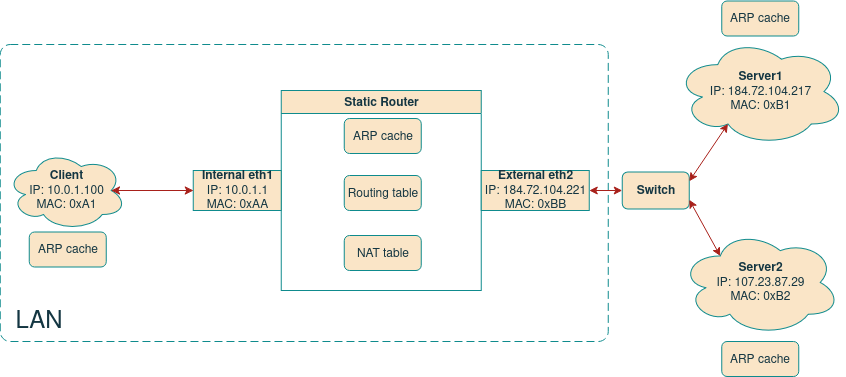

The diagram above was exported from draw.io. Its source (the exported page's mxGraphModel, read from the mxfile embedded in the PNG):
<mxGraphModel dx="1595" dy="800" grid="1" gridSize="10" guides="1" tooltips="1" connect="1" arrows="1" fold="1" page="1" pageScale="1" pageWidth="850" pageHeight="1100" math="0" shadow="0">
  <root>
    <mxCell id="0" />
    <mxCell id="1" parent="0" />
    <mxCell id="2" value="" style="group" connectable="0" vertex="1" parent="1">
      <mxGeometry x="760.76" y="228.5" width="845" height="375.5" as="geometry" />
    </mxCell>
    <mxCell id="3" value="&lt;div&gt;&lt;b&gt;Server1&lt;/b&gt;&lt;/div&gt;&lt;div&gt;IP: 184.72.104.217&lt;/div&gt;&lt;div&gt;MAC: 0xB1&lt;br&gt;&lt;/div&gt;" style="ellipse;shape=cloud;whiteSpace=wrap;html=1;labelBackgroundColor=none;fillColor=#FAE5C7;strokeColor=#0F8B8D;fontColor=#143642;" vertex="1" parent="2">
      <mxGeometry x="675" y="36.5" width="170" height="108" as="geometry" />
    </mxCell>
    <mxCell id="4" value="&lt;div&gt;&lt;b&gt;Server2&lt;/b&gt;&lt;/div&gt;&lt;div&gt;IP: 107.23.87.29&lt;/div&gt;&lt;div&gt;MAC: 0xB2&lt;br&gt;&lt;/div&gt;" style="ellipse;shape=cloud;whiteSpace=wrap;html=1;labelBackgroundColor=none;fillColor=#FAE5C7;strokeColor=#0F8B8D;fontColor=#143642;" vertex="1" parent="2">
      <mxGeometry x="680" y="228.5" width="160" height="106" as="geometry" />
    </mxCell>
    <mxCell id="5" value="&lt;b&gt;Switch&lt;/b&gt;" style="rounded=1;whiteSpace=wrap;html=1;labelBackgroundColor=none;fillColor=#FAE5C7;strokeColor=#0F8B8D;fontColor=#143642;" vertex="1" parent="2">
      <mxGeometry x="622" y="171" width="67" height="37" as="geometry" />
    </mxCell>
    <mxCell id="6" value="" style="group;dashed=1;labelBackgroundColor=none;fontColor=#143642;" connectable="0" vertex="1" parent="2">
      <mxGeometry x="6" y="89.5" width="583" height="200" as="geometry" />
    </mxCell>
    <mxCell id="7" value="&lt;div&gt;&lt;b&gt;Client&lt;/b&gt;&lt;/div&gt;&lt;div&gt;IP: 10.0.1.100&lt;/div&gt;&lt;div&gt;MAC: 0xA1&lt;br&gt;&lt;/div&gt;" style="ellipse;shape=cloud;whiteSpace=wrap;html=1;labelBackgroundColor=none;fillColor=#FAE5C7;strokeColor=#0F8B8D;fontColor=#143642;" vertex="1" parent="6">
      <mxGeometry y="60" width="120" height="80" as="geometry" />
    </mxCell>
    <mxCell id="8" value="" style="group;labelBackgroundColor=none;fontColor=#143642;" connectable="0" vertex="1" parent="6">
      <mxGeometry x="187" width="396" height="200" as="geometry" />
    </mxCell>
    <mxCell id="9" value="Static Router" style="swimlane;whiteSpace=wrap;html=1;labelBackgroundColor=none;fillColor=#FAE5C7;strokeColor=#0F8B8D;fontColor=#143642;" vertex="1" parent="8">
      <mxGeometry x="88" width="200" height="200" as="geometry" />
    </mxCell>
    <mxCell id="10" value="&lt;div&gt;&lt;b&gt;Internal eth1&lt;/b&gt;&lt;/div&gt;&lt;div&gt;IP: 10.0.1.1&lt;/div&gt;&lt;div&gt;MAC: 0xAA&lt;br&gt;&lt;/div&gt;" style="rounded=0;whiteSpace=wrap;html=1;labelBackgroundColor=none;fillColor=#FAE5C7;strokeColor=#0F8B8D;fontColor=#143642;" vertex="1" parent="8">
      <mxGeometry y="80" width="88" height="40" as="geometry" />
    </mxCell>
    <mxCell id="11" value="&lt;div&gt;&lt;b&gt;External eth2&lt;/b&gt;&lt;/div&gt;&lt;div&gt;IP: 184.72.104.221&lt;/div&gt;&lt;div&gt;MAC: 0xBB&lt;br&gt;&lt;/div&gt;" style="rounded=0;whiteSpace=wrap;html=1;labelBackgroundColor=none;fillColor=#FAE5C7;strokeColor=#0F8B8D;fontColor=#143642;" vertex="1" parent="8">
      <mxGeometry x="288" y="80" width="108" height="40" as="geometry" />
    </mxCell>
    <mxCell id="12" value="" style="endArrow=classic;startArrow=classic;html=1;rounded=0;exitX=0.875;exitY=0.5;exitDx=0;exitDy=0;exitPerimeter=0;entryX=0;entryY=0.5;entryDx=0;entryDy=0;labelBackgroundColor=none;strokeColor=#A8201A;fontColor=default;" edge="1" parent="6" source="7" target="10">
      <mxGeometry width="50" height="50" relative="1" as="geometry">
        <mxPoint x="258" y="219" as="sourcePoint" />
        <mxPoint x="308" y="169" as="targetPoint" />
      </mxGeometry>
    </mxCell>
    <object placeholders="1" c4Name="LAN" id="13">
      <mxCell style="rounded=1;fontSize=11;whiteSpace=wrap;html=1;dashed=1;arcSize=20;fillColor=none;strokeColor=#0F8B8D;fontColor=#143642;labelBackgroundColor=none;align=left;verticalAlign=bottom;labelBorderColor=none;spacingTop=0;spacing=10;dashPattern=8 4;metaEdit=1;rotatable=0;perimeter=rectanglePerimeter;noLabel=0;labelPadding=0;allowArrows=0;connectable=0;expand=0;recursiveResize=0;editable=1;pointerEvents=0;absoluteArcSize=1;points=[[0.25,0,0],[0.5,0,0],[0.75,0,0],[1,0.25,0],[1,0.5,0],[1,0.75,0],[0.75,1,0],[0.5,1,0],[0.25,1,0],[0,0.75,0],[0,0.5,0],[0,0.25,0]];" vertex="1" parent="2">
        <mxGeometry y="43.5" width="608" height="297" as="geometry" />
      </mxCell>
    </object>
    <mxCell id="14" value="&lt;font style=&quot;font-size: 24px;&quot;&gt;LAN&lt;/font&gt;" style="text;html=1;align=center;verticalAlign=middle;resizable=0;points=[];autosize=1;strokeColor=none;fillColor=none;labelBackgroundColor=none;fontColor=#143642;" vertex="1" parent="2">
      <mxGeometry x="6" y="299.5" width="65" height="41" as="geometry" />
    </mxCell>
    <mxCell id="15" value="" style="endArrow=classic;startArrow=classic;html=1;rounded=0;exitX=1;exitY=0.5;exitDx=0;exitDy=0;entryX=0;entryY=0.5;entryDx=0;entryDy=0;labelBackgroundColor=none;strokeColor=#A8201A;fontColor=default;" edge="1" parent="2" source="11" target="5">
      <mxGeometry width="50" height="50" relative="1" as="geometry">
        <mxPoint x="721" y="198.5" as="sourcePoint" />
        <mxPoint x="771" y="148.5" as="targetPoint" />
      </mxGeometry>
    </mxCell>
    <mxCell id="16" value="" style="endArrow=classic;startArrow=classic;html=1;rounded=0;entryX=1;entryY=0.75;entryDx=0;entryDy=0;exitX=0.25;exitY=0.25;exitDx=0;exitDy=0;exitPerimeter=0;labelBackgroundColor=none;strokeColor=#A8201A;fontColor=default;" edge="1" parent="2" source="4" target="5">
      <mxGeometry width="50" height="50" relative="1" as="geometry">
        <mxPoint x="729" y="246.5" as="sourcePoint" />
        <mxPoint x="779" y="196.5" as="targetPoint" />
      </mxGeometry>
    </mxCell>
    <mxCell id="17" value="" style="endArrow=classic;startArrow=classic;html=1;rounded=0;exitX=1;exitY=0.25;exitDx=0;exitDy=0;entryX=0.31;entryY=0.8;entryDx=0;entryDy=0;entryPerimeter=0;labelBackgroundColor=none;strokeColor=#A8201A;fontColor=default;" edge="1" parent="2" source="5" target="3">
      <mxGeometry width="50" height="50" relative="1" as="geometry">
        <mxPoint x="829" y="217.5" as="sourcePoint" />
        <mxPoint x="879" y="167.5" as="targetPoint" />
      </mxGeometry>
    </mxCell>
    <mxCell id="18" value="ARP cache" style="rounded=1;whiteSpace=wrap;html=1;labelBackgroundColor=none;fillColor=#FAE5C7;strokeColor=#0F8B8D;fontColor=#143642;" vertex="1" parent="2">
      <mxGeometry x="344" y="117.5" width="77" height="35" as="geometry" />
    </mxCell>
    <mxCell id="19" value="Routing table" style="rounded=1;whiteSpace=wrap;html=1;labelBackgroundColor=none;fillColor=#FAE5C7;strokeColor=#0F8B8D;fontColor=#143642;" vertex="1" parent="2">
      <mxGeometry x="344" y="174.5" width="77" height="35" as="geometry" />
    </mxCell>
    <mxCell id="20" value="NAT table" style="rounded=1;whiteSpace=wrap;html=1;labelBackgroundColor=none;fillColor=#FAE5C7;strokeColor=#0F8B8D;fontColor=#143642;" vertex="1" parent="2">
      <mxGeometry x="344" y="234.5" width="77" height="35" as="geometry" />
    </mxCell>
    <mxCell id="21" value="ARP cache" style="rounded=1;whiteSpace=wrap;html=1;labelBackgroundColor=none;fillColor=#FAE5C7;strokeColor=#0F8B8D;fontColor=#143642;" vertex="1" parent="2">
      <mxGeometry x="29" y="231" width="77" height="35" as="geometry" />
    </mxCell>
    <mxCell id="22" value="ARP cache" style="rounded=1;whiteSpace=wrap;html=1;labelBackgroundColor=none;fillColor=#FAE5C7;strokeColor=#0F8B8D;fontColor=#143642;" vertex="1" parent="2">
      <mxGeometry x="721.5" width="77" height="35" as="geometry" />
    </mxCell>
    <mxCell id="23" value="ARP cache" style="rounded=1;whiteSpace=wrap;html=1;labelBackgroundColor=none;fillColor=#FAE5C7;strokeColor=#0F8B8D;fontColor=#143642;" vertex="1" parent="2">
      <mxGeometry x="721.5" y="340.5" width="77" height="35" as="geometry" />
    </mxCell>
  </root>
</mxGraphModel>